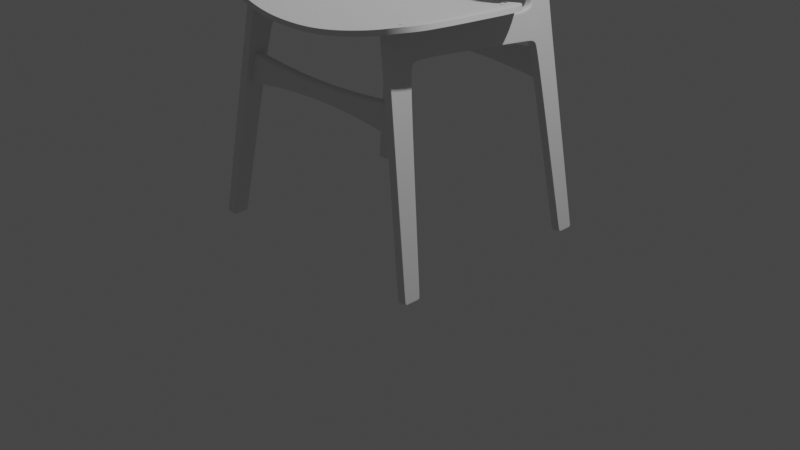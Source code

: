 # Source: chair.blend  (saved by Blender 2.92.15; exported with 4.5.12 LTS)
import bpy
from mathutils import Matrix  # noqa: F401  (used for matrix-valued properties, if any)

bpy.ops.wm.read_factory_settings(use_empty=True)
scene = bpy.context.scene
scene.name = 'Scene'

# ---- collections
col_collection = bpy.data.collections.new('Collection'); scene.collection.children.link(col_collection)

# ---- node groups
ng_auto_smooth = bpy.data.node_groups.new('Auto Smooth', 'GeometryNodeTree')
_s = ng_auto_smooth.interface.new_socket(name='Geometry', in_out='OUTPUT', socket_type='NodeSocketGeometry')
_s = ng_auto_smooth.interface.new_socket(name='Geometry', in_out='INPUT', socket_type='NodeSocketGeometry')
_s = ng_auto_smooth.interface.new_socket(name='Angle', in_out='INPUT', socket_type='NodeSocketFloat')
_s.subtype = 'ANGLE'
_s.min_value = 0.0
_s.max_value = 3.142
ng_auto_smooth.is_modifier = True
_N = ng_auto_smooth.nodes; _L = ng_auto_smooth.links
n0 = _N.new('NodeGroupOutput'); n0.name = 'Group Output'; n0.location = (480, -100)
n1 = _N.new('NodeGroupInput'); n1.name = 'Group Input'; n1.location = (-420, -300)
n2 = _N.new('NodeGroupInput'); n2.name = 'Group Input.001'; n2.location = (-60, -100)
n3 = _N.new('GeometryNodeSetShadeSmooth'); n3.name = 'Set Shade Smooth'; n3.location = (120, -100)
n3.domain = 'EDGE'
n4 = _N.new('GeometryNodeSetShadeSmooth'); n4.name = 'Set Shade Smooth.001'; n4.location = (300, -100)
n5 = _N.new('GeometryNodeInputMeshEdgeAngle'); n5.name = 'Edge Angle'; n5.location = (-420, -220)
n6 = _N.new('GeometryNodeInputEdgeSmooth'); n6.name = 'Is Edge Smooth'; n6.location = (-60, -160)
n7 = _N.new('GeometryNodeInputShadeSmooth'); n7.name = 'Is Face Smooth'; n7.location = (-240, -340)
n8 = _N.new('FunctionNodeBooleanMath'); n8.name = 'Boolean Math'; n8.location = (-60, -220)
n9 = _N.new('FunctionNodeCompare'); n9.name = 'Compare'; n9.location = (-240, -180)
n9.operation = 'LESS_EQUAL'
_L.new(n5.outputs[0], n9.inputs[0])
_L.new(n4.outputs[0], n0.inputs[0])
_L.new(n1.outputs[1], n9.inputs[1])
_L.new(n9.outputs[0], n8.inputs[0])
_L.new(n7.outputs[0], n8.inputs[1])
_L.new(n2.outputs[0], n3.inputs[0])
_L.new(n6.outputs[0], n3.inputs[1])
_L.new(n3.outputs[0], n4.inputs[0])
_L.new(n8.outputs[0], n3.inputs[2])
n0.is_active_output = True

# ---- world
world_world = bpy.data.worlds.new('World'); scene.world = world_world
world_world.use_nodes = True; world_world.node_tree.nodes.clear()
_N = world_world.node_tree.nodes; _L = world_world.node_tree.links
n0 = _N.new('ShaderNodeOutputWorld'); n0.name = 'World Output'; n0.location = (300, 300)
n1 = _N.new('ShaderNodeBackground'); n1.name = 'Background'; n1.location = (10, 300)
n1.inputs[0].default_value = (0.05088, 0.05088, 0.05088, 1.0)
_L.new(n1.outputs[0], n0.inputs[0])
n0.is_active_output = True
world_world.color = (0.05088, 0.05088, 0.05088)
world_world.use_sun_shadow = False
world_world.sun_shadow_jitter_overblur = 0.0

# ---- cameras
cam_camera = bpy.data.cameras.new('Camera')
cam_camera.clip_end = 100.0
cam_camera.ortho_scale = 7.314

# ---- lights
light_light = bpy.data.lights.new('Light', 'POINT')
light_light.transmission_factor = 0.0
light_light.energy = 1000.0
light_light.shadow_soft_size = 0.1
light_light.shadow_maximum_resolution = 0.006
light_light.use_absolute_resolution = True

# ---- meshes
me_cube = bpy.data.meshes.new('Cube')
me_cube.from_pydata([(0.04746, -0.0898, -0.08394), (0.04746, 0.05908, 2.253), (0.04746, 0.08394, -0.08394), (0.04746, 0.2984, 1.951), (0.04746, 1.524, 1.865), (0.04746, 0.2625, 1.883), (0.04746, 0.03828, 1.926), (0.04746, 0.3894, 1.977), (0.04746, 0.4128, 2.235), (0.04746, 0.04682, -0.08394), (0.04746, 0.2678, 2.242), (0.04746, 0.225, 1.89), (0.04746, 0.04457, 2.025), (0.04735, 1.528, 1.911), (0.04746, 0.3939, 2.026), (0.04746, 0.2693, 1.985), (0.04746, 0.09314, 2.251), (0.04746, 0.07135, 1.92), (0.04746, -0.04881, -0.08394), (0.04746, 0.08265, 2.016), (0.0, 0.08394, -0.08394), (0.0, -0.0898, -0.08394), (0.0, 0.05908, 2.253), (0.0, 0.2984, 1.951), (0.0, 1.469, 2.179), (0.0, 1.524, 1.865), (0.0, 0.2625, 1.883), (0.0, 0.03828, 1.926), (0.04746, 0.04699, -0.04035), (0.0, 0.3894, 1.977), (0.04746, -0.08698, -0.03962), (0.0, 0.04682, -0.08394), (0.04746, 1.846, 1.809), (0.0, 0.04457, 2.025), (0.04746, 0.08787, -0.04057), (0.0, -0.04881, -0.08394), (0.04746, -0.04572, -0.03984), (0.0, -0.08698, -0.03962), (0.0, 0.08787, -0.04057), (0.04746, 0.4091, 2.192), (0.04746, 0.05673, 2.216), (0.04746, 0.2675, 2.201), (0.04746, 0.09107, 2.213), (0.0, 1.547, 2.124), (0.0, 0.05673, 2.216), (0.04746, 1.776, 1.84), (0.04736, 1.779, 1.886), (0.0, 1.776, 1.84), (0.0, 1.785, 2.124), (0.04746, 1.878, 1.833), (0.0, 1.846, 1.809), (0.04746, 2.004, -0.08501), (0.0, 1.855, 2.239), (0.04746, 2.092, 1.826), (0.0, 2.092, 1.826), (0.04746, 2.077, 2.245), (0.0, 2.077, 2.245), (0.04746, 1.87, 1.75), (0.04746, 1.907, 1.756), (0.0, 1.87, 1.75), (0.04746, 2.094, 1.756), (0.0, 2.094, 1.756), (0.04746, 2.044, -0.08501), (0.0, 2.004, -0.08501), (0.0, 2.044, -0.08501), (0.04746, 2.176, -0.08501), (0.0, 2.176, -0.08501), (0.0, 2.001, -0.04417), (0.0, 2.174, -0.03801), (0.04746, 2.001, -0.04417), (0.04746, 2.04, -0.03801), (0.04746, 2.174, -0.03801), (0.0, 1.824, 2.71), (0.04746, 2.071, 2.692), (0.0, 2.071, 2.692), (0.04746, 1.924, 3.042), (0.04746, 2.057, 1.826), (0.04746, 2.113, 2.985), (0.0, 2.113, 2.985), (0.04746, 2.077, 3.536), (0.04739, 2.037, 2.244), (0.04746, 2.224, 3.496), (0.0, 2.224, 3.496), (0.04746, 2.124, 3.673), (0.0, 2.124, 3.673), (0.04746, 2.112, 3.641), (0.04746, 2.166, 3.595), (0.04746, 2.061, 1.756), (0.0, 2.137, -0.08501), (0.04746, 2.137, -0.08501), (0.04746, 2.135, -0.03801), (0.04742, 2.033, 2.701), (0.04746, 2.076, 2.996), (0.04746, 2.183, 3.504), (0.0, 2.194, 3.617), (0.04746, 2.194, 3.617), (0.04675, 1.417, 2.182), (0.04674, 1.469, 2.179), (0.04674, 1.547, 2.124), (0.04674, 1.543, 2.093), (0.04674, 1.79, 2.09), (0.04674, 1.785, 2.124), (0.04674, 1.89, 2.245), (0.04674, 1.855, 2.239), (0.04674, 1.824, 2.71), (0.04674, 1.853, 2.827), (0.04425, -0.0898, -0.08394), (0.04425, 0.2984, 1.951), (0.04425, 1.524, 1.865), (0.04425, 0.2625, 1.883), (0.04425, 0.3894, 1.977), (0.04425, -0.08698, -0.03962), (0.04425, 0.08394, -0.08394), (0.04425, 0.05908, 2.253), (0.04425, 0.03828, 1.926), (0.04425, 0.04682, -0.08394), (0.04425, 0.04457, 2.025), (0.04425, -0.04881, -0.08394), (0.04425, 0.08787, -0.04057), (0.04425, 0.05673, 2.216), (0.04425, 1.776, 1.84), (0.04425, 1.846, 1.809), (0.04425, 2.092, 1.826), (0.04425, 2.077, 2.245), (0.04425, 1.87, 1.75), (0.04425, 2.094, 1.756), (0.04425, 2.004, -0.08501), (0.04425, 2.044, -0.08501), (0.04425, 2.176, -0.08501), (0.04425, 2.174, -0.03801), (0.04425, 2.001, -0.04417), (0.04425, 2.071, 2.692), (0.04425, 2.113, 2.985), (0.04425, 2.224, 3.496), (0.04425, 2.124, 3.673), (0.04425, 2.194, 3.617), (0.04425, 2.137, -0.08501), (0.0484, 1.832, 1.866), (0.0, 1.814, 1.831), (0.04845, 1.814, 1.831), (0.0, 1.835, 2.169), (0.04468, 1.835, 2.169), (0.0428, 1.865, 2.142), (0.04524, 1.814, 1.831)], [], [(42, 16, 1, 40), (117, 18, 0, 106), (17, 19, 12, 6), (109, 107, 3, 5), (8, 39, 99, 96), (18, 36, 30, 0), (14, 7, 4, 13), (118, 109, 5, 34), (36, 17, 6, 30), (15, 3, 7, 14), (2, 34, 28, 9), (34, 5, 11, 28), (5, 3, 15, 11), (112, 2, 9, 115), (41, 15, 14, 39), (142, 137, 49, 102), (39, 14, 13, 99), (28, 11, 17, 36), (11, 15, 19, 17), (115, 9, 18, 117), (41, 10, 16, 42), (9, 28, 36, 18), (107, 23, 29, 110), (111, 114, 27, 37), (114, 116, 33, 27), (106, 111, 37, 21), (119, 113, 22, 44), (110, 29, 25, 108), (112, 118, 34, 2), (116, 119, 44, 33), (15, 41, 42, 19), (99, 13, 46, 100), (10, 41, 39, 8), (108, 25, 47, 120), (19, 42, 40, 12), (137, 139, 32, 49), (140, 141, 103, 52), (43, 98, 101, 48), (13, 4, 45, 46), (49, 32, 57, 58), (102, 80, 91, 105), (143, 138, 50, 121), (102, 49, 76, 80), (122, 123, 55, 53), (80, 76, 53, 55), (76, 49, 58, 87), (90, 70, 62, 89), (130, 67, 63, 126), (121, 50, 59, 124), (122, 53, 60, 125), (126, 127, 62, 51), (136, 88, 66, 128), (70, 69, 51, 62), (129, 71, 65, 128), (125, 60, 71, 129), (58, 57, 69, 70), (124, 59, 67, 130), (87, 58, 70, 90), (131, 74, 78, 132), (80, 55, 73, 91), (123, 56, 74, 131), (92, 77, 81, 93), (91, 73, 77, 92), (93, 81, 95, 86), (86, 95, 83, 85), (132, 78, 82, 133), (133, 82, 94, 135), (93, 86, 85, 79), (135, 94, 84, 134), (75, 92, 93, 79), (105, 91, 92, 75), (60, 87, 90, 71), (127, 64, 88, 136), (71, 90, 89, 65), (53, 76, 87, 60), (52, 103, 104, 72), (99, 100, 101, 98), (96, 99, 98, 97), (141, 101, 100, 142), (102, 105, 104, 103), (43, 24, 97, 98), (62, 127, 136, 89), (95, 135, 134, 83), (81, 133, 135, 95), (77, 132, 133, 81), (55, 123, 131, 73), (73, 131, 132, 77), (57, 124, 130, 69), (61, 125, 129, 68), (68, 129, 128, 66), (89, 136, 128, 65), (63, 64, 127, 126), (54, 122, 125, 61), (32, 121, 124, 57), (69, 130, 126, 51), (54, 56, 123, 122), (139, 143, 121, 32), (4, 108, 120, 45), (12, 40, 119, 116), (20, 38, 118, 112), (7, 110, 108, 4), (40, 1, 113, 119), (0, 30, 111, 106), (6, 12, 116, 114), (30, 6, 114, 111), (3, 107, 110, 7), (31, 115, 117, 35), (20, 112, 115, 31), (38, 26, 109, 118), (26, 23, 107, 109), (35, 117, 106, 21), (45, 120, 143, 139), (103, 141, 142, 102), (120, 47, 138, 143), (48, 101, 141, 140), (46, 45, 139, 137), (100, 46, 137, 142)])
_uv = me_cube.uv_layers.new(name='UVMap')
_uv.uv.foreach_set('vector', [0.621, 0.7141, 0.625, 0.7139, 0.625, 0.75, 0.6211, 0.75, 0.3125, 0.691, 0.375, 0.691, 0.375, 0.75, 0.3125, 0.75, 0.5895, 0.7131, 0.6004, 0.7118, 0.6006, 0.75, 0.5901, 0.75, 0.5865, 0.4375, 0.5979, 0.4375, 0.5979, 0.5, 0.5865, 0.5, 0.625, 0.5, 0.6208, 0.5, 0.6189, 0.5, 0.625, 0.5, 0.375, 0.691, 0.3797, 0.691, 0.3797, 0.75, 0.375, 0.75, 0.603, 0.5, 0.5979, 0.5, 0.5979, 0.5, 0.6021, 0.5, 0.3797, 0.4375, 0.5865, 0.4375, 0.5865, 0.5, 0.3797, 0.5, 0.3797, 0.691, 0.5895, 0.7131, 0.5901, 0.75, 0.3797, 0.75, 0.5992, 0.5159, 0.5979, 0.5, 0.5979, 0.5, 0.603, 0.5, 0.375, 0.5, 0.3797, 0.5, 0.3797, 0.5585, 0.375, 0.5534, 0.3797, 0.5, 0.5865, 0.5, 0.5871, 0.5418, 0.3797, 0.5585, 0.5865, 0.5, 0.5979, 0.5, 0.5992, 0.5159, 0.5871, 0.5418, 0.3125, 0.5, 0.375, 0.5, 0.375, 0.5534, 0.3125, 0.5534, 0.6208, 0.5296, 0.5992, 0.5159, 0.603, 0.5, 0.6208, 0.5, 0.62, 0.4966, 0.6006, 0.4996, 0.5992, 0.5, 0.6208, 0.5, 0.6208, 0.5, 0.603, 0.5, 0.6021, 0.5, 0.6189, 0.5, 0.3797, 0.5585, 0.5871, 0.5418, 0.5895, 0.7131, 0.3797, 0.691, 0.5871, 0.5418, 0.5992, 0.5159, 0.6004, 0.7118, 0.5895, 0.7131, 0.3125, 0.5534, 0.375, 0.5534, 0.375, 0.691, 0.3125, 0.691, 0.6208, 0.5296, 0.625, 0.5315, 0.625, 0.7139, 0.621, 0.7141, 0.375, 0.5534, 0.3797, 0.5585, 0.3797, 0.691, 0.375, 0.691, 0.5979, 0.4375, 0.5979, 0.375, 0.5979, 0.375, 0.5979, 0.4375, 0.3797, 0.8125, 0.5901, 0.8125, 0.5901, 0.875, 0.3797, 0.875, 0.5901, 0.8125, 0.6006, 0.8125, 0.6006, 0.875, 0.5901, 0.875, 0.375, 0.8125, 0.3797, 0.8125, 0.3797, 0.875, 0.375, 0.875, 0.6211, 0.8125, 0.625, 0.8125, 0.625, 0.875, 0.6211, 0.875, 0.5979, 0.4375, 0.5979, 0.375, 0.5979, 0.375, 0.5979, 0.4375, 0.375, 0.4375, 0.3797, 0.4375, 0.3797, 0.5, 0.375, 0.5, 0.6006, 0.8125, 0.6211, 0.8125, 0.6211, 0.875, 0.6006, 0.875, 0.5992, 0.5159, 0.6208, 0.5296, 0.621, 0.7141, 0.6004, 0.7118, 0.6189, 0.5, 0.6021, 0.5, 0.6019, 0.4991, 0.6193, 0.4934, 0.625, 0.5315, 0.6208, 0.5296, 0.6208, 0.5, 0.625, 0.5, 0.5979, 0.4375, 0.5979, 0.375, 0.5979, 0.375, 0.5979, 0.4375, 0.6004, 0.7118, 0.621, 0.7141, 0.6211, 0.75, 0.6006, 0.75, 0.6006, 0.4996, 0.5979, 0.5, 0.5979, 0.5, 0.5992, 0.5, 0.6208, 0.375, 0.6208, 0.472, 0.6208, 0.472, 0.6208, 0.375, 0.6208, 0.375, 0.6208, 0.472, 0.6208, 0.472, 0.6208, 0.375, 0.6021, 0.5, 0.5979, 0.5, 0.5979, 0.5, 0.6019, 0.4991, 0.5992, 0.5, 0.5979, 0.5, 0.5979, 0.5, 0.5992, 0.5, 0.6208, 0.5, 0.6202, 0.5, 0.6201, 0.5, 0.6208, 0.5, 0.5979, 0.4375, 0.5979, 0.375, 0.5979, 0.375, 0.5979, 0.4375, 0.6218, 0.5, 0.5992, 0.5, 0.5992, 0.5, 0.6202, 0.5, 0.5992, 0.4375, 0.62, 0.4375, 0.62, 0.5, 0.5992, 0.5, 0.6202, 0.5, 0.5992, 0.5, 0.5992, 0.5, 0.62, 0.5, 0.5992, 0.5, 0.5992, 0.5, 0.5992, 0.5, 0.5992, 0.5, 0.5992, 0.5, 0.5992, 0.5, 0.5992, 0.5, 0.5992, 0.5, 0.5979, 0.4375, 0.5979, 0.375, 0.5979, 0.375, 0.5979, 0.4375, 0.5979, 0.4375, 0.5979, 0.375, 0.5979, 0.375, 0.5979, 0.4375, 0.5992, 0.4375, 0.5992, 0.5, 0.5992, 0.5, 0.5992, 0.4375, 0.5979, 0.4375, 0.5992, 0.4375, 0.5992, 0.5, 0.5979, 0.5, 0.5992, 0.4375, 0.5992, 0.375, 0.5992, 0.375, 0.5992, 0.4375, 0.5992, 0.5, 0.5979, 0.5, 0.5979, 0.5, 0.5992, 0.5, 0.5992, 0.4375, 0.5992, 0.5, 0.5992, 0.5, 0.5992, 0.4375, 0.5992, 0.4375, 0.5992, 0.5, 0.5992, 0.5, 0.5992, 0.4375, 0.5992, 0.5, 0.5979, 0.5, 0.5979, 0.5, 0.5992, 0.5, 0.5979, 0.4375, 0.5979, 0.375, 0.5979, 0.375, 0.5979, 0.4375, 0.5992, 0.5, 0.5992, 0.5, 0.5992, 0.5, 0.5992, 0.5, 0.62, 0.4375, 0.62, 0.375, 0.62, 0.375, 0.62, 0.4375, 0.6202, 0.5, 0.62, 0.5, 0.62, 0.5, 0.6201, 0.5, 0.62, 0.4375, 0.62, 0.375, 0.62, 0.375, 0.62, 0.4375, 0.6202, 0.5, 0.62, 0.5, 0.62, 0.5, 0.6202, 0.5, 0.6201, 0.5, 0.62, 0.5, 0.62, 0.5, 0.6202, 0.5, 0.6202, 0.5, 0.62, 0.5, 0.62, 0.5, 0.6201, 0.5, 0.6201, 0.5, 0.62, 0.5, 0.62, 0.5, 0.6202, 0.5, 0.62, 0.4375, 0.62, 0.375, 0.62, 0.375, 0.62, 0.4375, 0.62, 0.4375, 0.62, 0.375, 0.62, 0.375, 0.62, 0.4375, 0.6202, 0.5, 0.6201, 0.5, 0.6202, 0.5, 0.6208, 0.5, 0.62, 0.4375, 0.62, 0.375, 0.62, 0.375, 0.62, 0.4375, 0.6208, 0.5, 0.6202, 0.5, 0.6202, 0.5, 0.6208, 0.5, 0.6208, 0.5, 0.6201, 0.5, 0.6202, 0.5, 0.6208, 0.5, 0.5992, 0.5, 0.5992, 0.5, 0.5992, 0.5, 0.5992, 0.5, 0.5992, 0.4375, 0.5992, 0.375, 0.5992, 0.375, 0.5992, 0.4375, 0.5992, 0.5, 0.5992, 0.5, 0.5992, 0.5, 0.5992, 0.5, 0.5992, 0.5, 0.5992, 0.5, 0.5992, 0.5, 0.5992, 0.5, 0.6208, 0.375, 0.6208, 0.472, 0.6208, 0.472, 0.6208, 0.375, 0.6189, 0.5, 0.6193, 0.4934, 0.6208, 0.472, 0.6208, 0.472, 0.625, 0.5, 0.6189, 0.5, 0.6208, 0.472, 0.625, 0.472, 0.6208, 0.472, 0.6208, 0.472, 0.6193, 0.4934, 0.62, 0.4966, 0.6208, 0.5, 0.6208, 0.5, 0.6208, 0.472, 0.6208, 0.472, 0.6208, 0.375, 0.625, 0.375, 0.625, 0.472, 0.6208, 0.472, 0.5992, 0.5, 0.5992, 0.4375, 0.5992, 0.4375, 0.5992, 0.5, 0.62, 0.5, 0.62, 0.4375, 0.62, 0.4375, 0.62, 0.5, 0.62, 0.5, 0.62, 0.4375, 0.62, 0.4375, 0.62, 0.5, 0.62, 0.5, 0.62, 0.4375, 0.62, 0.4375, 0.62, 0.5, 0.62, 0.5, 0.62, 0.4375, 0.62, 0.4375, 0.62, 0.5, 0.62, 0.5, 0.62, 0.4375, 0.62, 0.4375, 0.62, 0.5, 0.5979, 0.5, 0.5979, 0.4375, 0.5979, 0.4375, 0.5979, 0.5, 0.5992, 0.375, 0.5992, 0.4375, 0.5992, 0.4375, 0.5992, 0.375, 0.5992, 0.375, 0.5992, 0.4375, 0.5992, 0.4375, 0.5992, 0.375, 0.5992, 0.5, 0.5992, 0.4375, 0.5992, 0.4375, 0.5992, 0.5, 0.5979, 0.375, 0.5992, 0.375, 0.5992, 0.4375, 0.5979, 0.4375, 0.5992, 0.375, 0.5992, 0.4375, 0.5992, 0.4375, 0.5992, 0.375, 0.5979, 0.5, 0.5979, 0.4375, 0.5979, 0.4375, 0.5979, 0.5, 0.5979, 0.5, 0.5979, 0.4375, 0.5979, 0.4375, 0.5979, 0.5, 0.5992, 0.375, 0.62, 0.375, 0.62, 0.4375, 0.5992, 0.4375, 0.5979, 0.5, 0.5979, 0.4375, 0.5979, 0.4375, 0.5979, 0.5, 0.5979, 0.5, 0.5979, 0.4375, 0.5979, 0.4375, 0.5979, 0.5, 0.6006, 0.75, 0.6211, 0.75, 0.6211, 0.8125, 0.6006, 0.8125, 0.375, 0.375, 0.3797, 0.375, 0.3797, 0.4375, 0.375, 0.4375, 0.5979, 0.5, 0.5979, 0.4375, 0.5979, 0.4375, 0.5979, 0.5, 0.6211, 0.75, 0.625, 0.75, 0.625, 0.8125, 0.6211, 0.8125, 0.375, 0.75, 0.3797, 0.75, 0.3797, 0.8125, 0.375, 0.8125, 0.5901, 0.75, 0.6006, 0.75, 0.6006, 0.8125, 0.5901, 0.8125, 0.3797, 0.75, 0.5901, 0.75, 0.5901, 0.8125, 0.3797, 0.8125, 0.5979, 0.5, 0.5979, 0.4375, 0.5979, 0.4375, 0.5979, 0.5, 0.25, 0.5534, 0.3125, 0.5534, 0.3125, 0.691, 0.25, 0.691, 0.25, 0.5, 0.3125, 0.5, 0.3125, 0.5534, 0.25, 0.5534, 0.3797, 0.375, 0.5865, 0.375, 0.5865, 0.4375, 0.3797, 0.4375, 0.5865, 0.375, 0.5979, 0.375, 0.5979, 0.4375, 0.5865, 0.4375, 0.25, 0.691, 0.3125, 0.691, 0.3125, 0.75, 0.25, 0.75, 0.5979, 0.5, 0.5979, 0.4375, 0.5979, 0.4375, 0.5979, 0.5, 0.6208, 0.472, 0.6208, 0.472, 0.62, 0.4966, 0.6208, 0.5, 0.5979, 0.4375, 0.5979, 0.375, 0.5979, 0.375, 0.5979, 0.4375, 0.6208, 0.375, 0.6208, 0.472, 0.6208, 0.472, 0.6208, 0.375, 0.6019, 0.4991, 0.5979, 0.5, 0.5979, 0.5, 0.6006, 0.4996, 0.6193, 0.4934, 0.6019, 0.4991, 0.6006, 0.4996, 0.62, 0.4966])
me_cube.use_remesh_fix_poles = True
me_cube.use_remesh_preserve_attributes = False
me_cube.use_mirror_vertex_groups = False
me_cube.update()
me_plane_001 = bpy.data.meshes.new('Plane.001')
me_plane_001.from_pydata([(0.0, -1.036, -0.1602), (1.004, -0.7037, 0.02089), (0.0, 1.015, -0.2736), (1.004, 0.4821, -0.04465), (0.5, -0.9853, -0.1081), (0.5, 0.9098, -0.2128), (0.25, 0.9889, -0.2599), (0.25, -1.029, -0.1484), (0.75, -0.9167, -0.04672), (0.75, 0.7876, -0.1409), (0.0, -0.01051, -0.2169), (1.004, -0.1044, -0.01224), (0.5, -0.03776, -0.1604), (0.25, -0.01982, -0.2042), (0.75, -0.07135, -0.09344), (0.875, -0.8586, -0.003115), (0.875, 0.6638, -0.08726), (0.875, -0.1023, -0.04492)], [], [(17, 11, 3, 16), (13, 12, 5, 6), (10, 13, 6, 2), (12, 14, 9, 5), (4, 8, 14, 12), (0, 7, 13, 10), (7, 4, 12, 13), (15, 1, 11, 17), (8, 15, 17, 14), (14, 17, 16, 9)])
me_plane_001.polygons.foreach_set('use_smooth', [True] * 10)
_k = set([(0, 7), (1, 11), (1, 15), (2, 6), (3, 11), (3, 16), (4, 7), (4, 8), (5, 6), (5, 9), (8, 15), (9, 16)])
me_plane_001.attributes.new('sharp_edge', 'BOOLEAN', 'EDGE').data.foreach_set('value', [ (min(e.vertices), max(e.vertices)) in _k for e in me_plane_001.edges])
_uv = me_plane_001.uv_layers.new(name='UVMap')
_uv.uv.foreach_set('vector', [0.875, 0.5, 1.0, 0.5, 1.0, 1.0, 0.875, 1.0, 0.25, 0.5, 0.5, 0.5, 0.5, 1.0, 0.25, 1.0, 0.0, 0.5, 0.25, 0.5, 0.25, 1.0, 0.0, 1.0, 0.5, 0.5, 0.75, 0.5, 0.75, 1.0, 0.5, 1.0, 0.5, 0.0, 0.75, 0.0, 0.75, 0.5, 0.5, 0.5, 0.0, 0.0, 0.25, 0.0, 0.25, 0.5, 0.0, 0.5, 0.25, 0.0, 0.5, 0.0, 0.5, 0.5, 0.25, 0.5, 0.875, 0.0, 1.0, 0.0, 1.0, 0.5, 0.875, 0.5, 0.75, 0.0, 0.875, 0.0, 0.875, 0.5, 0.75, 0.5, 0.75, 0.5, 0.875, 0.5, 0.875, 1.0, 0.75, 1.0])
me_plane_001.use_remesh_fix_poles = True
me_plane_001.use_remesh_preserve_attributes = False
me_plane_001.use_mirror_vertex_groups = False
me_plane_001.update()
me_plane_002 = bpy.data.meshes.new('Plane.002')
me_plane_002.from_pydata([(1.216, -0.4901, 0.3937), (1.134, 0.6217, 0.3937), (0.0, -0.7096, -5.735e-09), (0.0, 0.8105, 5.311e-10), (0.6115, -0.6748, 0.1002), (0.6085, 0.7664, 0.1002), (1.199, -0.03575, 0.3937), (0.0, 0.05339, -2.334e-09), (0.6115, 0.03988, 0.1002), (0.9234, -0.6549, 0.2171), (0.8638, 0.7266, 0.2171), (0.8979, 0.009752, 0.2171), (1.081, -0.6082, 0.303), (1.239, -0.3255, 0.3937), (1.041, -0.01239, 0.303), (0.9077, -0.3107, 0.2171), (1.056, -0.316, 0.303)], [], [(11, 14, 6, 1, 10), (7, 8, 5, 3), (2, 4, 8, 7), (16, 13, 6, 14), (4, 9, 15, 11, 8), (8, 11, 10, 5), (15, 16, 14, 11), (9, 12, 16, 15), (12, 0, 13, 16)])
me_plane_002.polygons.foreach_set('use_smooth', [True] * 9)
_uv = me_plane_002.uv_layers.new(name='UVMap')
_uv.uv.foreach_set('vector', [0.8669, 0.5, 0.9254, 0.5, 0.9839, 0.5, 0.9996, 0.9872, 0.8748, 0.9872, 0.5, 0.5, 0.75, 0.5, 0.75, 1.0, 0.5, 1.0, 0.5, 0.0, 0.75, 0.0, 0.75, 0.5, 0.5, 0.5, 0.9314, 0.2522, 0.9919, 0.2522, 0.9839, 0.5, 0.9254, 0.5, 0.75, 0.0, 0.8749, 0.004418, 0.8709, 0.2522, 0.8669, 0.5, 0.75, 0.5, 0.75, 0.5, 0.8669, 0.5, 0.8748, 0.9872, 0.75, 1.0, 0.8709, 0.2522, 0.9314, 0.2522, 0.9254, 0.5, 0.8669, 0.5, 0.8749, 0.004418, 0.9368, 0.02821, 0.9314, 0.2522, 0.8709, 0.2522, 0.9368, 0.02821, 0.9991, 0.02821, 0.9919, 0.2522, 0.9314, 0.2522])
me_plane_002.use_remesh_fix_poles = True
me_plane_002.use_remesh_preserve_attributes = False
me_plane_002.use_mirror_vertex_groups = False
me_plane_002.update()
me_cube_001 = bpy.data.meshes.new('Cube.001')
me_cube_001.from_pydata([(-4.256, -1.0, -0.5977), (-4.256, -1.0, 1.394), (-4.256, 1.0, -0.5977), (-4.256, 1.0, 1.394), (0.0, 1.0, -0.47), (0.0, 1.0, 1.234), (0.0, -1.0, -0.47), (0.0, -1.0, 1.234), (-8.526, -1.0, -0.9846), (-8.526, -1.0, 1.862), (-8.526, 1.0, -0.9846), (-8.526, 1.0, 1.862), (-9.935, -1.0, -1.163), (-10.51, -1.0, 2.167), (-9.935, 1.0, -1.163), (-10.51, 1.0, 2.167), (-4.256, -1.0, -0.1872), (-4.256, 1.0, -0.1872), (0.0, -1.0, -0.04393), (0.0, 1.0, -0.04393), (-8.526, -1.0, -0.5805), (-8.526, 1.0, -0.5805), (-10.0, -1.0, -0.7782), (-10.0, 1.0, -0.7782), (-4.256, -1.0, 0.9175), (-8.526, -1.0, 1.39), (-10.43, -1.0, 1.679), (-4.256, 1.0, 0.9175), (0.0, -1.0, 0.7723), (0.0, 1.0, 0.7723), (-8.526, 1.0, 1.39), (-10.43, 1.0, 1.679)], [], [(17, 2, 10, 21), (28, 7, 1, 24), (5, 3, 1, 7), (2, 4, 6, 0), (27, 3, 5, 29), (9, 11, 15, 13), (24, 1, 9, 25), (1, 3, 11, 9), (2, 0, 8, 10), (10, 8, 12, 14), (21, 10, 14, 23), (25, 9, 13, 26), (8, 20, 22, 12), (30, 21, 23, 31), (0, 16, 20, 8), (2, 17, 19, 4), (6, 18, 16, 0), (27, 17, 21, 30), (3, 27, 30, 11), (11, 30, 31, 15), (20, 25, 26, 22), (16, 24, 25, 20), (17, 27, 29, 19), (18, 28, 24, 16)])
me_cube_001.polygons.foreach_set('use_smooth', [True] * 24)
_uv = me_cube_001.uv_layers.new(name='UVMap')
_uv.uv.foreach_set('vector', [0.4265, 0.25, 0.375, 0.25, 0.375, 0.25, 0.4105, 0.25, 0.5572, 0.875, 0.625, 0.875, 0.625, 1.0, 0.5652, 1.0, 0.75, 0.5, 0.875, 0.5, 0.875, 0.75, 0.75, 0.75, 0.125, 0.5, 0.25, 0.5, 0.25, 0.75, 0.125, 0.75, 0.5652, 0.25, 0.625, 0.25, 0.625, 0.375, 0.5572, 0.375, 0.875, 0.75, 0.875, 0.5, 0.875, 0.5, 0.875, 0.75, 0.5652, 1.0, 0.625, 1.0, 0.625, 1.0, 0.5836, 1.0, 0.875, 0.75, 0.875, 0.5, 0.875, 0.5, 0.875, 0.75, 0.125, 0.5, 0.125, 0.75, 0.125, 0.75, 0.125, 0.5, 0.125, 0.5, 0.125, 0.75, 0.125, 0.75, 0.125, 0.5, 0.4105, 0.25, 0.375, 0.25, 0.375, 0.25, 0.4039, 0.25, 0.5836, 1.0, 0.625, 1.0, 0.625, 1.0, 0.5883, 1.0, 0.375, 1.0, 0.4105, 1.0, 0.4039, 1.0, 0.375, 1.0, 0.5836, 0.25, 0.4105, 0.25, 0.4039, 0.25, 0.5883, 0.25, 0.375, 1.0, 0.4265, 1.0, 0.4105, 1.0, 0.375, 1.0, 0.375, 0.25, 0.4265, 0.25, 0.4375, 0.375, 0.375, 0.375, 0.375, 0.875, 0.4375, 0.875, 0.4265, 1.0, 0.375, 1.0, 0.5652, 0.25, 0.4265, 0.25, 0.4105, 0.25, 0.5836, 0.25, 0.625, 0.25, 0.5652, 0.25, 0.5836, 0.25, 0.625, 0.25, 0.625, 0.25, 0.5836, 0.25, 0.5883, 0.25, 0.625, 0.25, 0.4105, 1.0, 0.5836, 1.0, 0.5883, 1.0, 0.4039, 1.0, 0.4265, 1.0, 0.5652, 1.0, 0.5836, 1.0, 0.4105, 1.0, 0.4265, 0.25, 0.5652, 0.25, 0.5572, 0.375, 0.4375, 0.375, 0.4375, 0.875, 0.5572, 0.875, 0.5652, 1.0, 0.4265, 1.0])
me_cube_001.use_remesh_fix_poles = True
me_cube_001.use_remesh_preserve_attributes = False
me_cube_001.use_mirror_vertex_groups = False
me_cube_001.update()
me_cube_002 = bpy.data.meshes.new('Cube.002')
me_cube_002.from_pydata([(-4.256, -1.0, -0.5977), (-4.256, -1.0, 1.394), (-4.256, 1.0, -0.5977), (-4.256, 1.0, 1.394), (0.0, 1.0, -0.47), (0.0, 1.0, 1.234), (0.0, -1.0, -0.47), (0.0, -1.0, 1.234), (-8.526, -1.0, -0.9846), (-8.526, -1.0, 1.862), (-8.526, 1.0, -0.9846), (-8.526, 1.0, 1.862), (-9.935, -1.0, -1.163), (-10.51, -1.0, 2.167), (-9.935, 1.0, -1.163), (-10.51, 1.0, 2.167), (-4.256, -1.0, -0.1872), (-4.256, 1.0, -0.1872), (0.0, -1.0, -0.04393), (0.0, 1.0, -0.04393), (-8.526, -1.0, -0.5805), (-8.526, 1.0, -0.5805), (-10.0, -1.0, -0.7782), (-10.0, 1.0, -0.7782), (-4.256, -1.0, 0.9175), (-8.526, -1.0, 1.39), (-10.43, -1.0, 1.679), (-4.256, 1.0, 0.9175), (0.0, -1.0, 0.7723), (0.0, 1.0, 0.7723), (-8.526, 1.0, 1.39), (-10.43, 1.0, 1.679)], [], [(17, 2, 10, 21), (28, 7, 1, 24), (5, 3, 1, 7), (2, 4, 6, 0), (27, 3, 5, 29), (9, 11, 15, 13), (24, 1, 9, 25), (1, 3, 11, 9), (2, 0, 8, 10), (10, 8, 12, 14), (21, 10, 14, 23), (25, 9, 13, 26), (8, 20, 22, 12), (30, 21, 23, 31), (0, 16, 20, 8), (2, 17, 19, 4), (6, 18, 16, 0), (27, 17, 21, 30), (3, 27, 30, 11), (11, 30, 31, 15), (20, 25, 26, 22), (16, 24, 25, 20), (17, 27, 29, 19), (18, 28, 24, 16)])
me_cube_002.polygons.foreach_set('use_smooth', [True] * 24)
_uv = me_cube_002.uv_layers.new(name='UVMap')
_uv.uv.foreach_set('vector', [0.4265, 0.25, 0.375, 0.25, 0.375, 0.25, 0.4105, 0.25, 0.5572, 0.875, 0.625, 0.875, 0.625, 1.0, 0.5652, 1.0, 0.75, 0.5, 0.875, 0.5, 0.875, 0.75, 0.75, 0.75, 0.125, 0.5, 0.25, 0.5, 0.25, 0.75, 0.125, 0.75, 0.5652, 0.25, 0.625, 0.25, 0.625, 0.375, 0.5572, 0.375, 0.875, 0.75, 0.875, 0.5, 0.875, 0.5, 0.875, 0.75, 0.5652, 1.0, 0.625, 1.0, 0.625, 1.0, 0.5836, 1.0, 0.875, 0.75, 0.875, 0.5, 0.875, 0.5, 0.875, 0.75, 0.125, 0.5, 0.125, 0.75, 0.125, 0.75, 0.125, 0.5, 0.125, 0.5, 0.125, 0.75, 0.125, 0.75, 0.125, 0.5, 0.4105, 0.25, 0.375, 0.25, 0.375, 0.25, 0.4039, 0.25, 0.5836, 1.0, 0.625, 1.0, 0.625, 1.0, 0.5883, 1.0, 0.375, 1.0, 0.4105, 1.0, 0.4039, 1.0, 0.375, 1.0, 0.5836, 0.25, 0.4105, 0.25, 0.4039, 0.25, 0.5883, 0.25, 0.375, 1.0, 0.4265, 1.0, 0.4105, 1.0, 0.375, 1.0, 0.375, 0.25, 0.4265, 0.25, 0.4375, 0.375, 0.375, 0.375, 0.375, 0.875, 0.4375, 0.875, 0.4265, 1.0, 0.375, 1.0, 0.5652, 0.25, 0.4265, 0.25, 0.4105, 0.25, 0.5836, 0.25, 0.625, 0.25, 0.5652, 0.25, 0.5836, 0.25, 0.625, 0.25, 0.625, 0.25, 0.5836, 0.25, 0.5883, 0.25, 0.625, 0.25, 0.4105, 1.0, 0.5836, 1.0, 0.5883, 1.0, 0.4039, 1.0, 0.4265, 1.0, 0.5652, 1.0, 0.5836, 1.0, 0.4105, 1.0, 0.4265, 0.25, 0.5652, 0.25, 0.5572, 0.375, 0.4375, 0.375, 0.4375, 0.875, 0.5572, 0.875, 0.5652, 1.0, 0.4265, 1.0])
me_cube_002.use_remesh_fix_poles = True
me_cube_002.use_remesh_preserve_attributes = False
me_cube_002.use_mirror_vertex_groups = False
me_cube_002.update()
me_circle_001 = bpy.data.meshes.new('Circle.001')
me_circle_001.from_pydata([(0.0, 1.0, 0.0), (-0.1951, 0.9808, 0.0), (-0.3827, 0.9239, 0.0), (-0.5556, 0.8315, 0.0), (-0.7071, 0.7071, 0.0), (-0.8315, 0.5556, 0.0), (-0.9239, 0.3827, 0.0), (-0.9808, 0.1951, 0.0), (-1.0, 7.55e-08, 0.0), (-0.9808, -0.1951, 0.0), (-0.9239, -0.3827, 0.0), (-0.8315, -0.5556, 0.0), (-0.7071, -0.7071, 0.0), (-0.5556, -0.8315, 0.0), (-0.3827, -0.9239, 0.0), (-0.1951, -0.9808, 0.0), (3.258e-07, -1.0, 0.0), (0.1951, -0.9808, 0.0), (0.3827, -0.9239, 0.0), (0.5556, -0.8315, 0.0), (0.7071, -0.7071, 0.0), (0.8315, -0.5556, 0.0), (0.9239, -0.3827, 0.0), (0.9808, -0.1951, 0.0), (1.0, 9.656e-07, 0.0), (0.9808, 0.1951, 0.0), (0.9239, 0.3827, 0.0), (0.8315, 0.5556, 0.0), (0.7071, 0.7071, 0.0), (0.5556, 0.8315, 0.0), (0.3827, 0.9239, 0.0), (0.1951, 0.9808, 0.0), (1.729e-08, 0.3471, 0.0), (-0.3006, 0.1735, 0.0), (-0.3006, -0.1735, 0.0), (4.763e-08, -0.3471, 0.0), (0.3006, -0.1735, 0.0), (0.3006, 0.1735, 0.0), (0.0, 1.0, -0.01375), (-0.1951, 0.9808, -0.01375), (-0.3827, 0.9239, -0.01375), (-0.5556, 0.8315, -0.01375), (-0.7071, 0.7071, -0.01375), (-0.8315, 0.5556, -0.01375), (-0.9239, 0.3827, -0.01375), (-0.9808, 0.1951, -0.01375), (-1.0, 7.55e-08, -0.01375), (-0.9808, -0.1951, -0.01375), (-0.9239, -0.3827, -0.01375), (-0.8315, -0.5556, -0.01375), (-0.7071, -0.7071, -0.01375), (-0.5556, -0.8315, -0.01375), (-0.3827, -0.9239, -0.01375), (-0.1951, -0.9808, -0.01375), (3.258e-07, -1.0, -0.01375), (0.1951, -0.9808, -0.01375), (0.3827, -0.9239, -0.01375), (0.5556, -0.8315, -0.01375), (0.7071, -0.7071, -0.01375), (0.8315, -0.5556, -0.01375), (0.9239, -0.3827, -0.01375), (0.9808, -0.1951, -0.01375), (1.0, 9.656e-07, -0.01375), (0.9808, 0.1951, -0.01375), (0.9239, 0.3827, -0.01375), (0.8315, 0.5556, -0.01375), (0.7071, 0.7071, -0.01375), (0.5556, 0.8315, -0.01375), (0.3827, 0.9239, -0.01375), (0.1951, 0.9808, -0.01375), (1.729e-08, 0.3471, -0.0158), (-0.3006, 0.1735, -0.0158), (-0.3006, -0.1735, -0.0158), (4.763e-08, -0.3471, -0.0158), (0.3006, -0.1735, -0.0158), (0.3006, 0.1735, -0.0158)], [], [(5, 33, 34, 10, 9, 8, 7, 6), (0, 32, 33, 5, 4, 3, 2, 1), (27, 37, 32, 0, 31, 30, 29, 28), (16, 35, 36, 21, 20, 19, 18, 17), (21, 36, 37, 27, 26, 25, 24, 23, 22), (10, 34, 35, 16, 15, 14, 13, 12, 11), (20, 21, 59, 58), (7, 8, 46, 45), (21, 22, 60, 59), (8, 9, 47, 46), (22, 23, 61, 60), (9, 10, 48, 47), (23, 24, 62, 61), (10, 11, 49, 48), (24, 25, 63, 62), (11, 12, 50, 49), (25, 26, 64, 63), (12, 13, 51, 50), (26, 27, 65, 64), (13, 14, 52, 51), (0, 1, 39, 38), (27, 28, 66, 65), (14, 15, 53, 52), (1, 2, 40, 39), (28, 29, 67, 66), (15, 16, 54, 53), (2, 3, 41, 40), (29, 30, 68, 67), (16, 17, 55, 54), (3, 4, 42, 41), (30, 31, 69, 68), (17, 18, 56, 55), (4, 5, 43, 42), (31, 0, 38, 69), (18, 19, 57, 56), (5, 6, 44, 43), (19, 20, 58, 57), (6, 7, 45, 44), (36, 35, 73, 74), (34, 33, 71, 72), (37, 36, 74, 75), (35, 34, 72, 73), (33, 32, 70, 71), (32, 37, 75, 70), (71, 70, 75, 74, 73, 72)])
_uv = me_circle_001.uv_layers.new(name='UVMap')
_uv.uv.foreach_set('vector', [0.0, 0.0, 0.0, 0.0, 0.0, 0.0, 0.0, 0.0, 0.0, 0.0, 0.0, 0.0, 0.0, 0.0, 0.0, 0.0, 0.0, 0.0, 0.0, 0.0, 0.0, 0.0, 0.0, 0.0, 0.0, 0.0, 0.0, 0.0, 0.0, 0.0, 0.0, 0.0, 0.0, 0.0, 0.0, 0.0, 0.0, 0.0, 0.0, 0.0, 0.0, 0.0, 0.0, 0.0, 0.0, 0.0, 0.0, 0.0, 0.0, 0.0, 0.0, 0.0, 0.0, 0.0, 0.0, 0.0, 0.0, 0.0, 0.0, 0.0, 0.0, 0.0, 0.0, 0.0, 0.0, 0.0, 0.0, 0.0, 0.0, 0.0, 0.0, 0.0, 0.0, 0.0, 0.0, 0.0, 0.0, 0.0, 0.0, 0.0, 0.0, 0.0, 0.0, 0.0, 0.0, 0.0, 0.0, 0.0, 0.0, 0.0, 0.0, 0.0, 0.0, 0.0, 0.0, 0.0, 0.0, 0.0, 0.0, 0.0, 0.0, 0.0, 0.0, 0.0, 0.0, 0.0, 0.0, 0.0, 0.0, 0.0, 0.0, 0.0, 0.0, 0.0, 0.0, 0.0, 0.0, 0.0, 0.0, 0.0, 0.0, 0.0, 0.0, 0.0, 0.0, 0.0, 0.0, 0.0, 0.0, 0.0, 0.0, 0.0, 0.0, 0.0, 0.0, 0.0, 0.0, 0.0, 0.0, 0.0, 0.0, 0.0, 0.0, 0.0, 0.0, 0.0, 0.0, 0.0, 0.0, 0.0, 0.0, 0.0, 0.0, 0.0, 0.0, 0.0, 0.0, 0.0, 0.0, 0.0, 0.0, 0.0, 0.0, 0.0, 0.0, 0.0, 0.0, 0.0, 0.0, 0.0, 0.0, 0.0, 0.0, 0.0, 0.0, 0.0, 0.0, 0.0, 0.0, 0.0, 0.0, 0.0, 0.0, 0.0, 0.0, 0.0, 0.0, 0.0, 0.0, 0.0, 0.0, 0.0, 0.0, 0.0, 0.0, 0.0, 0.0, 0.0, 0.0, 0.0, 0.0, 0.0, 0.0, 0.0, 0.0, 0.0, 0.0, 0.0, 0.0, 0.0, 0.0, 0.0, 0.0, 0.0, 0.0, 0.0, 0.0, 0.0, 0.0, 0.0, 0.0, 0.0, 0.0, 0.0, 0.0, 0.0, 0.0, 0.0, 0.0, 0.0, 0.0, 0.0, 0.0, 0.0, 0.0, 0.0, 0.0, 0.0, 0.0, 0.0, 0.0, 0.0, 0.0, 0.0, 0.0, 0.0, 0.0, 0.0, 0.0, 0.0, 0.0, 0.0, 0.0, 0.0, 0.0, 0.0, 0.0, 0.0, 0.0, 0.0, 0.0, 0.0, 0.0, 0.0, 0.0, 0.0, 0.0, 0.0, 0.0, 0.0, 0.0, 0.0, 0.0, 0.0, 0.0, 0.0, 0.0, 0.0, 0.0, 0.0, 0.0, 0.0, 0.0, 0.0, 0.0, 0.0, 0.0, 0.0, 0.0, 0.0, 0.0, 0.0, 0.0, 0.0, 0.0, 0.0, 0.0, 0.0, 0.0, 0.0, 0.0, 0.0, 0.0, 0.0, 0.0, 0.0, 0.0, 0.0, 0.0, 0.0, 0.0, 0.0, 0.0, 0.0, 0.0, 0.0, 0.0, 0.0, 0.0, 0.0, 0.0, 0.0, 0.0, 0.0, 0.0, 0.0, 0.0, 0.0, 0.0, 0.0, 0.0, 0.0, 0.0, 0.0, 0.0, 0.0, 0.0, 0.0, 0.0, 0.0, 0.0, 0.0, 0.0, 0.0, 0.0, 0.0, 0.0, 0.0, 0.0, 0.0, 0.0, 0.0, 0.0, 0.0, 0.0, 0.0, 0.0, 0.0, 0.0, 0.0, 0.0, 0.0, 0.0, 0.0, 0.0, 0.0, 0.0, 0.0, 0.0, 0.0, 0.0, 0.0, 0.0, 0.0, 0.0, 0.0, 0.0, 0.0, 0.0, 0.0, 0.0, 0.0, 0.0, 0.0, 0.0, 0.0, 0.0, 0.0, 0.0, 0.0, 0.0, 0.0, 0.0, 0.0, 0.0, 0.0, 0.0, 0.0, 0.0, 0.0, 0.0, 0.0, 0.0, 0.0, 0.0, 0.0, 0.0, 0.0, 0.0, 0.0, 0.0, 0.0, 0.0, 0.0, 0.0, 0.0])
me_circle_001.use_remesh_fix_poles = True
me_circle_001.use_remesh_preserve_attributes = False
me_circle_001.use_mirror_vertex_groups = False
me_circle_001.update()
me_circle_002 = bpy.data.meshes.new('Circle.002')
me_circle_002.from_pydata([(0.0, 1.0, 0.0), (-0.1951, 0.9808, 0.0), (-0.3827, 0.9239, 0.0), (-0.5556, 0.8315, 0.0), (-0.7071, 0.7071, 0.0), (-0.8315, 0.5556, 0.0), (-0.9239, 0.3827, 0.0), (-0.9808, 0.1951, 0.0), (-1.0, 7.55e-08, 0.0), (-0.9808, -0.1951, 0.0), (-0.9239, -0.3827, 0.0), (-0.8315, -0.5556, 0.0), (-0.7071, -0.7071, 0.0), (-0.5556, -0.8315, 0.0), (-0.3827, -0.9239, 0.0), (-0.1951, -0.9808, 0.0), (3.258e-07, -1.0, 0.0), (0.1951, -0.9808, 0.0), (0.3827, -0.9239, 0.0), (0.5556, -0.8315, 0.0), (0.7071, -0.7071, 0.0), (0.8315, -0.5556, 0.0), (0.9239, -0.3827, 0.0), (0.9808, -0.1951, 0.0), (1.0, 9.656e-07, 0.0), (0.9808, 0.1951, 0.0), (0.9239, 0.3827, 0.0), (0.8315, 0.5556, 0.0), (0.7071, 0.7071, 0.0), (0.5556, 0.8315, 0.0), (0.3827, 0.9239, 0.0), (0.1951, 0.9808, 0.0), (1.729e-08, 0.3471, 0.0), (-0.3006, 0.1735, 0.0), (-0.3006, -0.1735, 0.0), (4.763e-08, -0.3471, 0.0), (0.3006, -0.1735, 0.0), (0.3006, 0.1735, 0.0), (0.0, 1.0, -0.01375), (-0.1951, 0.9808, -0.01375), (-0.3827, 0.9239, -0.01375), (-0.5556, 0.8315, -0.01375), (-0.7071, 0.7071, -0.01375), (-0.8315, 0.5556, -0.01375), (-0.9239, 0.3827, -0.01375), (-0.9808, 0.1951, -0.01375), (-1.0, 7.55e-08, -0.01375), (-0.9808, -0.1951, -0.01375), (-0.9239, -0.3827, -0.01375), (-0.8315, -0.5556, -0.01375), (-0.7071, -0.7071, -0.01375), (-0.5556, -0.8315, -0.01375), (-0.3827, -0.9239, -0.01375), (-0.1951, -0.9808, -0.01375), (3.258e-07, -1.0, -0.01375), (0.1951, -0.9808, -0.01375), (0.3827, -0.9239, -0.01375), (0.5556, -0.8315, -0.01375), (0.7071, -0.7071, -0.01375), (0.8315, -0.5556, -0.01375), (0.9239, -0.3827, -0.01375), (0.9808, -0.1951, -0.01375), (1.0, 9.656e-07, -0.01375), (0.9808, 0.1951, -0.01375), (0.9239, 0.3827, -0.01375), (0.8315, 0.5556, -0.01375), (0.7071, 0.7071, -0.01375), (0.5556, 0.8315, -0.01375), (0.3827, 0.9239, -0.01375), (0.1951, 0.9808, -0.01375), (1.729e-08, 0.3471, -0.0158), (-0.3006, 0.1735, -0.0158), (-0.3006, -0.1735, -0.0158), (4.763e-08, -0.3471, -0.0158), (0.3006, -0.1735, -0.0158), (0.3006, 0.1735, -0.0158)], [], [(5, 33, 34, 10, 9, 8, 7, 6), (0, 32, 33, 5, 4, 3, 2, 1), (27, 37, 32, 0, 31, 30, 29, 28), (16, 35, 36, 21, 20, 19, 18, 17), (21, 36, 37, 27, 26, 25, 24, 23, 22), (10, 34, 35, 16, 15, 14, 13, 12, 11), (20, 21, 59, 58), (7, 8, 46, 45), (21, 22, 60, 59), (8, 9, 47, 46), (22, 23, 61, 60), (9, 10, 48, 47), (23, 24, 62, 61), (10, 11, 49, 48), (24, 25, 63, 62), (11, 12, 50, 49), (25, 26, 64, 63), (12, 13, 51, 50), (26, 27, 65, 64), (13, 14, 52, 51), (0, 1, 39, 38), (27, 28, 66, 65), (14, 15, 53, 52), (1, 2, 40, 39), (28, 29, 67, 66), (15, 16, 54, 53), (2, 3, 41, 40), (29, 30, 68, 67), (16, 17, 55, 54), (3, 4, 42, 41), (30, 31, 69, 68), (17, 18, 56, 55), (4, 5, 43, 42), (31, 0, 38, 69), (18, 19, 57, 56), (5, 6, 44, 43), (19, 20, 58, 57), (6, 7, 45, 44), (36, 35, 73, 74), (34, 33, 71, 72), (37, 36, 74, 75), (35, 34, 72, 73), (33, 32, 70, 71), (32, 37, 75, 70), (71, 70, 75, 74, 73, 72)])
_uv = me_circle_002.uv_layers.new(name='UVMap')
_uv.uv.foreach_set('vector', [0.0, 0.0, 0.0, 0.0, 0.0, 0.0, 0.0, 0.0, 0.0, 0.0, 0.0, 0.0, 0.0, 0.0, 0.0, 0.0, 0.0, 0.0, 0.0, 0.0, 0.0, 0.0, 0.0, 0.0, 0.0, 0.0, 0.0, 0.0, 0.0, 0.0, 0.0, 0.0, 0.0, 0.0, 0.0, 0.0, 0.0, 0.0, 0.0, 0.0, 0.0, 0.0, 0.0, 0.0, 0.0, 0.0, 0.0, 0.0, 0.0, 0.0, 0.0, 0.0, 0.0, 0.0, 0.0, 0.0, 0.0, 0.0, 0.0, 0.0, 0.0, 0.0, 0.0, 0.0, 0.0, 0.0, 0.0, 0.0, 0.0, 0.0, 0.0, 0.0, 0.0, 0.0, 0.0, 0.0, 0.0, 0.0, 0.0, 0.0, 0.0, 0.0, 0.0, 0.0, 0.0, 0.0, 0.0, 0.0, 0.0, 0.0, 0.0, 0.0, 0.0, 0.0, 0.0, 0.0, 0.0, 0.0, 0.0, 0.0, 0.0, 0.0, 0.0, 0.0, 0.0, 0.0, 0.0, 0.0, 0.0, 0.0, 0.0, 0.0, 0.0, 0.0, 0.0, 0.0, 0.0, 0.0, 0.0, 0.0, 0.0, 0.0, 0.0, 0.0, 0.0, 0.0, 0.0, 0.0, 0.0, 0.0, 0.0, 0.0, 0.0, 0.0, 0.0, 0.0, 0.0, 0.0, 0.0, 0.0, 0.0, 0.0, 0.0, 0.0, 0.0, 0.0, 0.0, 0.0, 0.0, 0.0, 0.0, 0.0, 0.0, 0.0, 0.0, 0.0, 0.0, 0.0, 0.0, 0.0, 0.0, 0.0, 0.0, 0.0, 0.0, 0.0, 0.0, 0.0, 0.0, 0.0, 0.0, 0.0, 0.0, 0.0, 0.0, 0.0, 0.0, 0.0, 0.0, 0.0, 0.0, 0.0, 0.0, 0.0, 0.0, 0.0, 0.0, 0.0, 0.0, 0.0, 0.0, 0.0, 0.0, 0.0, 0.0, 0.0, 0.0, 0.0, 0.0, 0.0, 0.0, 0.0, 0.0, 0.0, 0.0, 0.0, 0.0, 0.0, 0.0, 0.0, 0.0, 0.0, 0.0, 0.0, 0.0, 0.0, 0.0, 0.0, 0.0, 0.0, 0.0, 0.0, 0.0, 0.0, 0.0, 0.0, 0.0, 0.0, 0.0, 0.0, 0.0, 0.0, 0.0, 0.0, 0.0, 0.0, 0.0, 0.0, 0.0, 0.0, 0.0, 0.0, 0.0, 0.0, 0.0, 0.0, 0.0, 0.0, 0.0, 0.0, 0.0, 0.0, 0.0, 0.0, 0.0, 0.0, 0.0, 0.0, 0.0, 0.0, 0.0, 0.0, 0.0, 0.0, 0.0, 0.0, 0.0, 0.0, 0.0, 0.0, 0.0, 0.0, 0.0, 0.0, 0.0, 0.0, 0.0, 0.0, 0.0, 0.0, 0.0, 0.0, 0.0, 0.0, 0.0, 0.0, 0.0, 0.0, 0.0, 0.0, 0.0, 0.0, 0.0, 0.0, 0.0, 0.0, 0.0, 0.0, 0.0, 0.0, 0.0, 0.0, 0.0, 0.0, 0.0, 0.0, 0.0, 0.0, 0.0, 0.0, 0.0, 0.0, 0.0, 0.0, 0.0, 0.0, 0.0, 0.0, 0.0, 0.0, 0.0, 0.0, 0.0, 0.0, 0.0, 0.0, 0.0, 0.0, 0.0, 0.0, 0.0, 0.0, 0.0, 0.0, 0.0, 0.0, 0.0, 0.0, 0.0, 0.0, 0.0, 0.0, 0.0, 0.0, 0.0, 0.0, 0.0, 0.0, 0.0, 0.0, 0.0, 0.0, 0.0, 0.0, 0.0, 0.0, 0.0, 0.0, 0.0, 0.0, 0.0, 0.0, 0.0, 0.0, 0.0, 0.0, 0.0, 0.0, 0.0, 0.0, 0.0, 0.0, 0.0, 0.0, 0.0, 0.0, 0.0, 0.0, 0.0, 0.0, 0.0, 0.0, 0.0, 0.0, 0.0, 0.0, 0.0, 0.0, 0.0, 0.0, 0.0, 0.0, 0.0, 0.0, 0.0, 0.0, 0.0, 0.0, 0.0, 0.0, 0.0, 0.0, 0.0, 0.0, 0.0, 0.0, 0.0, 0.0, 0.0, 0.0, 0.0, 0.0, 0.0, 0.0, 0.0, 0.0])
me_circle_002.use_remesh_fix_poles = True
me_circle_002.use_remesh_preserve_attributes = False
me_circle_002.use_mirror_vertex_groups = False
me_circle_002.update()

# ---- objects
ob_light = bpy.data.objects.new('Light', light_light)
ob_camera = bpy.data.objects.new('Camera', cam_camera)
ob_empty = bpy.data.objects.new('Empty', None)
ob_empty_001 = bpy.data.objects.new('Empty.001', None)
ob_empty_002 = bpy.data.objects.new('Empty.002', None)
ob_cube = bpy.data.objects.new('Cube', me_cube)
ob_plane = bpy.data.objects.new('Plane', me_plane_001)
ob_plane_001 = bpy.data.objects.new('Plane.001', me_plane_002)
ob_cube_001 = bpy.data.objects.new('Cube.001', me_cube_001)
ob_cube_002 = bpy.data.objects.new('Cube.002', me_cube_002)
ob_circle = bpy.data.objects.new('Circle', me_circle_001)
ob_circle_001 = bpy.data.objects.new('Circle.001', me_circle_002)

# ---- transforms, parenting, visibility, modifiers, constraints
ob_light.location = (4.076, 1.005, 7.942)
ob_light.rotation_euler = (0.6503, 0.05522, 1.866)
ob_light.lock_rotations_4d = False
ob_light.empty_display_type = 'ARROWS'
ob_light.color = (0.0, 0.0, 0.0, 0.0)
ob_light.lineart.crease_threshold = 0.0
ob_camera.location = (7.359, -6.926, 4.958)
ob_camera.rotation_euler = (1.109, 0.0, 0.8149)
ob_camera.lock_rotations_4d = False
ob_camera.empty_display_type = 'ARROWS'
ob_camera.color = (0.0, 0.0, 0.0, 0.0)
ob_camera.display_type = 'WIRE'
ob_camera.lineart.crease_threshold = 0.0
ob_empty.location = (0.0, -0.06175, 0.001567)
ob_empty.empty_display_type = 'IMAGE'
ob_empty.empty_display_size = 5.0
ob_empty.use_empty_image_alpha = True
ob_empty.color = (1.0, 1.0, 1.0, 0.5)
ob_empty.lineart.crease_threshold = 0.0
ob_empty_001.location = (-2.334, 0.0, 2.038)
ob_empty_001.rotation_euler = (1.571, -0.0, 1.571)
ob_empty_001.empty_display_type = 'IMAGE'
ob_empty_001.empty_display_size = 5.0
ob_empty_001.use_empty_image_alpha = True
ob_empty_001.color = (1.0, 1.0, 1.0, 0.5)
ob_empty_001.lineart.crease_threshold = 0.0
ob_empty_002.location = (0.0, 1.769, 2.038)
ob_empty_002.rotation_euler = (1.571, -0.0, -0.0)
ob_empty_002.empty_display_type = 'IMAGE'
ob_empty_002.empty_display_size = 5.0
ob_empty_002.use_empty_image_alpha = True
ob_empty_002.color = (1.0, 1.0, 1.0, 0.5)
ob_empty_002.lineart.crease_threshold = 0.0
ob_cube.location = (1.258, -1.075, 0.0903)
ob_cube.rotation_euler = (0.0, -0.161, 0.0)
ob_cube.scale = (1.0, 1.0, 1.012)
ob_cube.lineart.crease_threshold = 0.0
_m = ob_cube.modifiers.new('Mirror', 'MIRROR')
_m.use_clip = True
_m = ob_cube.modifiers.new('Subdivision', 'SUBSURF')
_m.uv_smooth = 'PRESERVE_CORNERS'
_m.levels = 3
_m.render_levels = 3
_m = ob_cube.modifiers.new('Mirror.001', 'MIRROR')
_m.mirror_object = ob_plane
ob_plane.location = (0.0, -0.247, 2.454)
ob_plane.scale = (1.288, 1.0, 1.0)
ob_plane.lineart.crease_threshold = 0.0
_m = ob_plane.modifiers.new('Mirror', 'MIRROR')
_m.use_clip = True
_m = ob_plane.modifiers.new('Subdivision', 'SUBSURF')
_m.uv_smooth = 'PRESERVE_CORNERS'
_m.levels = 3
_m.render_levels = 3
_m = ob_plane.modifiers.new('Solidify', 'SOLIDIFY')
_m.thickness = 0.05
_m = ob_plane.modifiers.new('Bevel', 'BEVEL')
_m.width = 0.002
_m.width_pct = 0.002
_m.segments = 2
_m.angle_limit = 1.047
_m = ob_plane.modifiers.new('Auto Smooth', 'NODES')
_m.node_group = ng_auto_smooth
_gi = [s.identifier for s in ng_auto_smooth.interface.items_tree if s.item_type == 'SOCKET' and s.in_out == 'INPUT']
_m[_gi[1]] = 0.5236  # Angle
ob_plane_001.location = (-6.303e-18, 1.032, 3.31)
ob_plane_001.rotation_euler = (1.313, -5.663e-17, 7.343e-18)
ob_plane_001.lineart.crease_threshold = 0.0
_m = ob_plane_001.modifiers.new('Mirror', 'MIRROR')
_m.use_clip = True
_m = ob_plane_001.modifiers.new('Subdivision', 'SUBSURF')
_m.uv_smooth = 'PRESERVE_CORNERS'
_m.levels = 3
_m.render_levels = 3
_m = ob_plane_001.modifiers.new('Solidify', 'SOLIDIFY')
_m.thickness = 0.05
_m = ob_plane_001.modifiers.new('Bevel', 'BEVEL')
_m.width = 0.05
_m.width_pct = 0.05
_m.segments = 3
_m.angle_limit = 1.047
_m = ob_plane_001.modifiers.new('Auto Smooth', 'NODES')
_m.node_group = ng_auto_smooth
_gi = [s.identifier for s in ng_auto_smooth.interface.items_tree if s.item_type == 'SOCKET' and s.in_out == 'INPUT']
_m[_gi[1]] = 0.5236  # Angle
ob_cube_001.location = (1.526e-18, -0.9391, 1.626)
ob_cube_001.rotation_euler = (-0.1003, -2.224e-17, 1.116e-18)
ob_cube_001.scale = (-0.09659, 0.05191, -0.09659)
ob_cube_001.lineart.crease_threshold = 0.0
_m = ob_cube_001.modifiers.new('Mirror', 'MIRROR')
_m.use_clip = True
_m = ob_cube_001.modifiers.new('Subdivision', 'SUBSURF')
_m.uv_smooth = 'PRESERVE_CORNERS'
_m.levels = 3
ob_cube_002.location = (0.0, 0.9295, 1.694)
ob_cube_002.rotation_euler = (0.07772, 1.724e-17, 6.703e-19)
ob_cube_002.scale = (-0.09417, 0.05061, -0.09417)
ob_cube_002.lineart.crease_threshold = 0.0
_m = ob_cube_002.modifiers.new('Mirror', 'MIRROR')
_m.use_clip = True
_m = ob_cube_002.modifiers.new('Subdivision', 'SUBSURF')
_m.uv_smooth = 'PRESERVE_CORNERS'
_m.levels = 3
ob_circle.location = (-0.9036, 0.4217, 2.316)
ob_circle.scale = (-0.02411, -0.02411, -0.02411)
ob_circle.lineart.crease_threshold = 0.0
_m = ob_circle.modifiers.new('Mirror', 'MIRROR')
_m.mirror_object = ob_plane
ob_circle_001.location = (-0.912, -0.8278, 2.386)
ob_circle_001.scale = (-0.02411, -0.02411, -0.02411)
ob_circle_001.lineart.crease_threshold = 0.0
_m = ob_circle_001.modifiers.new('Mirror', 'MIRROR')
_m.mirror_object = ob_plane

# ---- collection membership
col_collection.objects.link(ob_light)
col_collection.objects.link(ob_camera)
col_collection.objects.link(ob_empty)
col_collection.objects.link(ob_empty_001)
col_collection.objects.link(ob_empty_002)
col_collection.objects.link(ob_cube)
col_collection.objects.link(ob_plane)
col_collection.objects.link(ob_plane_001)
col_collection.objects.link(ob_cube_001)
col_collection.objects.link(ob_cube_002)
col_collection.objects.link(ob_circle)
col_collection.objects.link(ob_circle_001)

# ---- scene / render settings (as saved in the file)
scene.camera = ob_camera
scene.frame_start = 1; scene.frame_end = 250; scene.frame_set(1)
scene.render.engine = 'CYCLES'
scene.cycles.use_denoising = False
scene.cycles.samples = 128
scene.cycles.sampling_pattern = 'TABULATED_SOBOL'
scene.cycles.use_adaptive_sampling = False
scene.cycles.use_light_tree = False
scene.view_settings.view_transform = 'Filmic'
bpy.context.view_layer.update()
